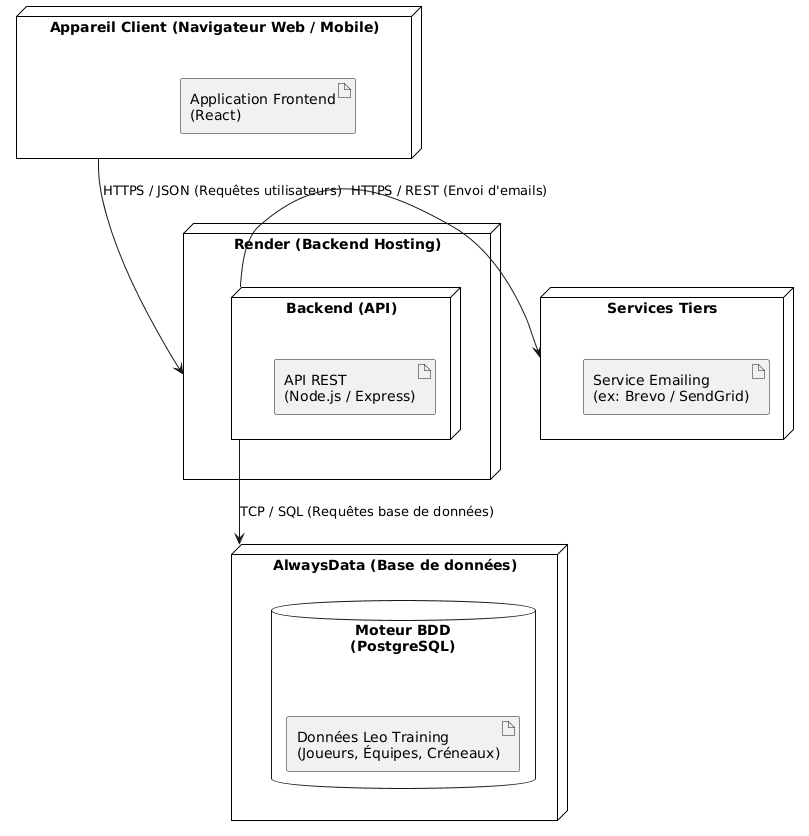

The diagram above was rendered by PlantUML. Its source (embedded in the PNG):
@startuml
skinparam node {
  BackgroundColor White
  BorderColor Black
}

node "Appareil Client (Navigateur Web / Mobile)" as ClientNode {
  artifact "Application Frontend\n(React)" as FrontApp
}

node "Render (Backend Hosting)" as RenderNode {
  node "Backend (API)" as APINode {
    artifact "API REST\n(Node.js / Express)" as APIApp
  }
}

node "AlwaysData (Base de données)" as DBNode {
  database "Moteur BDD\n(PostgreSQL)" as DB {
    artifact "Données Leo Training\n(Joueurs, Équipes, Créneaux)" as DBSchema
  }
}

node "Services Tiers" as ThirdPartyNode {
  artifact "Service Emailing\n(ex: Brevo / SendGrid)" as MailService
}

' Liens de communication avec protocoles annotés
ClientNode -down-> RenderNode : HTTPS / JSON (Requêtes utilisateurs)
APINode -down-> DBNode : TCP / SQL (Requêtes base de données)
APINode -right-> ThirdPartyNode : HTTPS / REST (Envoi d'emails)
@enduml